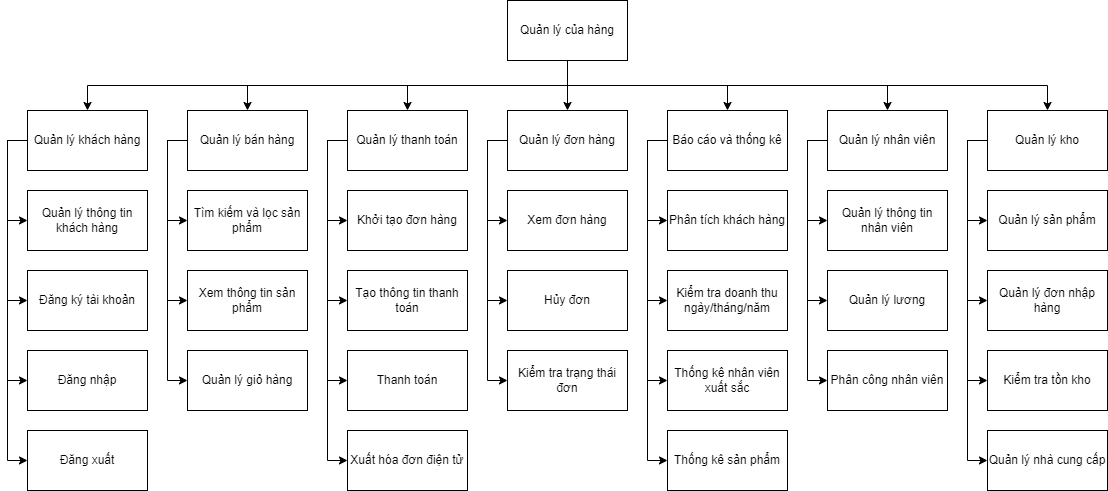

The diagram above was exported from draw.io. Its source (the exported page's mxGraphModel, read from the mxfile embedded in the PNG):
<mxGraphModel dx="1434" dy="836" grid="1" gridSize="10" guides="1" tooltips="1" connect="1" arrows="1" fold="1" page="1" pageScale="1" pageWidth="850" pageHeight="1100" background="none" math="0" shadow="0">
  <root>
    <mxCell id="0" />
    <mxCell id="1" parent="0" />
    <mxCell id="IDaqzsncYM2U3TfDor81-51" style="edgeStyle=orthogonalEdgeStyle;rounded=0;orthogonalLoop=1;jettySize=auto;html=1;exitX=0.5;exitY=1;exitDx=0;exitDy=0;" parent="1" source="IDaqzsncYM2U3TfDor81-1" target="IDaqzsncYM2U3TfDor81-5" edge="1">
      <mxGeometry relative="1" as="geometry" />
    </mxCell>
    <mxCell id="IDaqzsncYM2U3TfDor81-52" style="edgeStyle=orthogonalEdgeStyle;rounded=0;orthogonalLoop=1;jettySize=auto;html=1;exitX=0.5;exitY=1;exitDx=0;exitDy=0;entryX=0.5;entryY=0;entryDx=0;entryDy=0;" parent="1" source="IDaqzsncYM2U3TfDor81-1" target="IDaqzsncYM2U3TfDor81-6" edge="1">
      <mxGeometry relative="1" as="geometry" />
    </mxCell>
    <mxCell id="IDaqzsncYM2U3TfDor81-53" style="edgeStyle=orthogonalEdgeStyle;rounded=0;orthogonalLoop=1;jettySize=auto;html=1;exitX=0.5;exitY=1;exitDx=0;exitDy=0;entryX=0.5;entryY=0;entryDx=0;entryDy=0;" parent="1" source="IDaqzsncYM2U3TfDor81-1" target="IDaqzsncYM2U3TfDor81-4" edge="1">
      <mxGeometry relative="1" as="geometry" />
    </mxCell>
    <mxCell id="IDaqzsncYM2U3TfDor81-54" style="edgeStyle=orthogonalEdgeStyle;rounded=0;orthogonalLoop=1;jettySize=auto;html=1;exitX=0.5;exitY=1;exitDx=0;exitDy=0;entryX=0.5;entryY=0;entryDx=0;entryDy=0;" parent="1" source="IDaqzsncYM2U3TfDor81-1" target="IDaqzsncYM2U3TfDor81-34" edge="1">
      <mxGeometry relative="1" as="geometry" />
    </mxCell>
    <mxCell id="IDaqzsncYM2U3TfDor81-55" style="edgeStyle=orthogonalEdgeStyle;rounded=0;orthogonalLoop=1;jettySize=auto;html=1;exitX=0.5;exitY=1;exitDx=0;exitDy=0;entryX=0.5;entryY=0;entryDx=0;entryDy=0;" parent="1" source="IDaqzsncYM2U3TfDor81-1" target="IDaqzsncYM2U3TfDor81-3" edge="1">
      <mxGeometry relative="1" as="geometry" />
    </mxCell>
    <mxCell id="IDaqzsncYM2U3TfDor81-57" style="edgeStyle=orthogonalEdgeStyle;rounded=0;orthogonalLoop=1;jettySize=auto;html=1;exitX=0.5;exitY=1;exitDx=0;exitDy=0;entryX=0.5;entryY=0;entryDx=0;entryDy=0;" parent="1" source="IDaqzsncYM2U3TfDor81-1" target="IDaqzsncYM2U3TfDor81-56" edge="1">
      <mxGeometry relative="1" as="geometry" />
    </mxCell>
    <mxCell id="IDaqzsncYM2U3TfDor81-65" style="edgeStyle=orthogonalEdgeStyle;rounded=0;orthogonalLoop=1;jettySize=auto;html=1;exitX=0.5;exitY=1;exitDx=0;exitDy=0;entryX=0.5;entryY=0;entryDx=0;entryDy=0;" parent="1" source="IDaqzsncYM2U3TfDor81-1" target="IDaqzsncYM2U3TfDor81-64" edge="1">
      <mxGeometry relative="1" as="geometry" />
    </mxCell>
    <mxCell id="IDaqzsncYM2U3TfDor81-1" value="Quản lý của hàng" style="rounded=0;whiteSpace=wrap;html=1;" parent="1" vertex="1">
      <mxGeometry x="680" y="10" width="120" height="60" as="geometry" />
    </mxCell>
    <mxCell id="IDaqzsncYM2U3TfDor81-2" value="Xem thông tin sản phẩm" style="rounded=0;whiteSpace=wrap;html=1;" parent="1" vertex="1">
      <mxGeometry x="360" y="280" width="120" height="60" as="geometry" />
    </mxCell>
    <mxCell id="IDaqzsncYM2U3TfDor81-46" style="edgeStyle=orthogonalEdgeStyle;rounded=0;orthogonalLoop=1;jettySize=auto;html=1;exitX=0;exitY=0.5;exitDx=0;exitDy=0;entryX=0;entryY=0.5;entryDx=0;entryDy=0;" parent="1" source="IDaqzsncYM2U3TfDor81-3" target="IDaqzsncYM2U3TfDor81-37" edge="1">
      <mxGeometry relative="1" as="geometry" />
    </mxCell>
    <mxCell id="IDaqzsncYM2U3TfDor81-47" style="edgeStyle=orthogonalEdgeStyle;rounded=0;orthogonalLoop=1;jettySize=auto;html=1;exitX=0;exitY=0.5;exitDx=0;exitDy=0;entryX=0;entryY=0.5;entryDx=0;entryDy=0;" parent="1" source="IDaqzsncYM2U3TfDor81-3" target="IDaqzsncYM2U3TfDor81-38" edge="1">
      <mxGeometry relative="1" as="geometry" />
    </mxCell>
    <mxCell id="IDaqzsncYM2U3TfDor81-63" style="edgeStyle=orthogonalEdgeStyle;rounded=0;orthogonalLoop=1;jettySize=auto;html=1;exitX=0;exitY=0.5;exitDx=0;exitDy=0;entryX=0;entryY=0.5;entryDx=0;entryDy=0;" parent="1" source="IDaqzsncYM2U3TfDor81-3" target="IDaqzsncYM2U3TfDor81-62" edge="1">
      <mxGeometry relative="1" as="geometry" />
    </mxCell>
    <mxCell id="m9A8T49R0ck7RejJ8GZ9-2" style="edgeStyle=orthogonalEdgeStyle;rounded=0;orthogonalLoop=1;jettySize=auto;html=1;exitX=0;exitY=0.5;exitDx=0;exitDy=0;entryX=0;entryY=0.5;entryDx=0;entryDy=0;" edge="1" parent="1" source="IDaqzsncYM2U3TfDor81-3" target="m9A8T49R0ck7RejJ8GZ9-1">
      <mxGeometry relative="1" as="geometry" />
    </mxCell>
    <mxCell id="IDaqzsncYM2U3TfDor81-3" value="Báo cáo và thống kê" style="rounded=0;whiteSpace=wrap;html=1;" parent="1" vertex="1">
      <mxGeometry x="840" y="120" width="120" height="60" as="geometry" />
    </mxCell>
    <mxCell id="IDaqzsncYM2U3TfDor81-40" style="edgeStyle=orthogonalEdgeStyle;rounded=0;orthogonalLoop=1;jettySize=auto;html=1;exitX=0;exitY=0.5;exitDx=0;exitDy=0;entryX=0;entryY=0.5;entryDx=0;entryDy=0;" parent="1" source="IDaqzsncYM2U3TfDor81-4" target="IDaqzsncYM2U3TfDor81-31" edge="1">
      <mxGeometry relative="1" as="geometry" />
    </mxCell>
    <mxCell id="IDaqzsncYM2U3TfDor81-41" style="edgeStyle=orthogonalEdgeStyle;rounded=0;orthogonalLoop=1;jettySize=auto;html=1;exitX=0;exitY=0.5;exitDx=0;exitDy=0;entryX=0;entryY=0.5;entryDx=0;entryDy=0;" parent="1" source="IDaqzsncYM2U3TfDor81-4" target="IDaqzsncYM2U3TfDor81-32" edge="1">
      <mxGeometry relative="1" as="geometry" />
    </mxCell>
    <mxCell id="IDaqzsncYM2U3TfDor81-42" style="edgeStyle=orthogonalEdgeStyle;rounded=0;orthogonalLoop=1;jettySize=auto;html=1;exitX=0;exitY=0.5;exitDx=0;exitDy=0;entryX=0;entryY=0.5;entryDx=0;entryDy=0;" parent="1" source="IDaqzsncYM2U3TfDor81-4" target="IDaqzsncYM2U3TfDor81-33" edge="1">
      <mxGeometry relative="1" as="geometry" />
    </mxCell>
    <mxCell id="IDaqzsncYM2U3TfDor81-4" value="Quản lý thanh toán" style="rounded=0;whiteSpace=wrap;html=1;" parent="1" vertex="1">
      <mxGeometry x="520" y="120" width="120" height="60" as="geometry" />
    </mxCell>
    <mxCell id="IDaqzsncYM2U3TfDor81-18" style="edgeStyle=orthogonalEdgeStyle;rounded=0;orthogonalLoop=1;jettySize=auto;html=1;exitX=0;exitY=0.5;exitDx=0;exitDy=0;entryX=0;entryY=0.5;entryDx=0;entryDy=0;" parent="1" source="IDaqzsncYM2U3TfDor81-5" target="IDaqzsncYM2U3TfDor81-16" edge="1">
      <mxGeometry relative="1" as="geometry" />
    </mxCell>
    <mxCell id="IDaqzsncYM2U3TfDor81-25" style="edgeStyle=orthogonalEdgeStyle;rounded=0;orthogonalLoop=1;jettySize=auto;html=1;exitX=0;exitY=0.5;exitDx=0;exitDy=0;entryX=0;entryY=0.5;entryDx=0;entryDy=0;" parent="1" source="IDaqzsncYM2U3TfDor81-5" target="IDaqzsncYM2U3TfDor81-9" edge="1">
      <mxGeometry relative="1" as="geometry" />
    </mxCell>
    <mxCell id="IDaqzsncYM2U3TfDor81-26" style="edgeStyle=orthogonalEdgeStyle;rounded=0;orthogonalLoop=1;jettySize=auto;html=1;exitX=0;exitY=0.5;exitDx=0;exitDy=0;entryX=0;entryY=0.5;entryDx=0;entryDy=0;" parent="1" source="IDaqzsncYM2U3TfDor81-5" target="IDaqzsncYM2U3TfDor81-10" edge="1">
      <mxGeometry relative="1" as="geometry" />
    </mxCell>
    <mxCell id="IDaqzsncYM2U3TfDor81-27" style="edgeStyle=orthogonalEdgeStyle;rounded=0;orthogonalLoop=1;jettySize=auto;html=1;exitX=0;exitY=0.5;exitDx=0;exitDy=0;entryX=0;entryY=0.5;entryDx=0;entryDy=0;" parent="1" source="IDaqzsncYM2U3TfDor81-5" target="IDaqzsncYM2U3TfDor81-11" edge="1">
      <mxGeometry relative="1" as="geometry" />
    </mxCell>
    <mxCell id="IDaqzsncYM2U3TfDor81-5" value="Quản lý khách hàng" style="rounded=0;whiteSpace=wrap;html=1;" parent="1" vertex="1">
      <mxGeometry x="200" y="120" width="120" height="60" as="geometry" />
    </mxCell>
    <mxCell id="IDaqzsncYM2U3TfDor81-23" style="edgeStyle=orthogonalEdgeStyle;rounded=0;orthogonalLoop=1;jettySize=auto;html=1;exitX=0;exitY=0.5;exitDx=0;exitDy=0;entryX=0;entryY=0.5;entryDx=0;entryDy=0;" parent="1" source="IDaqzsncYM2U3TfDor81-6" target="IDaqzsncYM2U3TfDor81-19" edge="1">
      <mxGeometry relative="1" as="geometry" />
    </mxCell>
    <mxCell id="IDaqzsncYM2U3TfDor81-29" style="edgeStyle=orthogonalEdgeStyle;rounded=0;orthogonalLoop=1;jettySize=auto;html=1;exitX=0;exitY=0.5;exitDx=0;exitDy=0;entryX=0;entryY=0.5;entryDx=0;entryDy=0;" parent="1" source="IDaqzsncYM2U3TfDor81-6" target="IDaqzsncYM2U3TfDor81-2" edge="1">
      <mxGeometry relative="1" as="geometry" />
    </mxCell>
    <mxCell id="IDaqzsncYM2U3TfDor81-30" style="edgeStyle=orthogonalEdgeStyle;rounded=0;orthogonalLoop=1;jettySize=auto;html=1;exitX=0;exitY=0.5;exitDx=0;exitDy=0;entryX=0;entryY=0.5;entryDx=0;entryDy=0;" parent="1" source="IDaqzsncYM2U3TfDor81-6" target="IDaqzsncYM2U3TfDor81-7" edge="1">
      <mxGeometry relative="1" as="geometry" />
    </mxCell>
    <mxCell id="IDaqzsncYM2U3TfDor81-6" value="Quản lý bán hàng" style="rounded=0;whiteSpace=wrap;html=1;" parent="1" vertex="1">
      <mxGeometry x="360" y="120" width="120" height="60" as="geometry" />
    </mxCell>
    <mxCell id="IDaqzsncYM2U3TfDor81-7" value="Quản lý giỏ hàng" style="rounded=0;whiteSpace=wrap;html=1;" parent="1" vertex="1">
      <mxGeometry x="360" y="360" width="120" height="60" as="geometry" />
    </mxCell>
    <mxCell id="IDaqzsncYM2U3TfDor81-9" value="Đăng ký tài khoản" style="rounded=0;whiteSpace=wrap;html=1;" parent="1" vertex="1">
      <mxGeometry x="200" y="280" width="120" height="60" as="geometry" />
    </mxCell>
    <mxCell id="IDaqzsncYM2U3TfDor81-10" value="Đăng nhập" style="rounded=0;whiteSpace=wrap;html=1;" parent="1" vertex="1">
      <mxGeometry x="200" y="360" width="120" height="60" as="geometry" />
    </mxCell>
    <mxCell id="IDaqzsncYM2U3TfDor81-11" value="Đăng xuất" style="rounded=0;whiteSpace=wrap;html=1;" parent="1" vertex="1">
      <mxGeometry x="200" y="440" width="120" height="60" as="geometry" />
    </mxCell>
    <mxCell id="IDaqzsncYM2U3TfDor81-16" value="Quản lý thông tin khách hàng" style="rounded=0;whiteSpace=wrap;html=1;" parent="1" vertex="1">
      <mxGeometry x="200" y="200" width="120" height="60" as="geometry" />
    </mxCell>
    <mxCell id="IDaqzsncYM2U3TfDor81-19" value="Tìm kiếm và lọc sản phẩm" style="rounded=0;whiteSpace=wrap;html=1;" parent="1" vertex="1">
      <mxGeometry x="360" y="200" width="120" height="60" as="geometry" />
    </mxCell>
    <mxCell id="IDaqzsncYM2U3TfDor81-31" value="Khởi tạo đơn hàng" style="rounded=0;whiteSpace=wrap;html=1;" parent="1" vertex="1">
      <mxGeometry x="520" y="200" width="120" height="60" as="geometry" />
    </mxCell>
    <mxCell id="IDaqzsncYM2U3TfDor81-32" value="Tạo thông tin thanh toán" style="rounded=0;whiteSpace=wrap;html=1;" parent="1" vertex="1">
      <mxGeometry x="520" y="280" width="120" height="60" as="geometry" />
    </mxCell>
    <mxCell id="IDaqzsncYM2U3TfDor81-33" value="Thanh toán" style="rounded=0;whiteSpace=wrap;html=1;" parent="1" vertex="1">
      <mxGeometry x="520" y="360" width="120" height="60" as="geometry" />
    </mxCell>
    <mxCell id="IDaqzsncYM2U3TfDor81-44" style="edgeStyle=orthogonalEdgeStyle;rounded=0;orthogonalLoop=1;jettySize=auto;html=1;exitX=0;exitY=0.5;exitDx=0;exitDy=0;entryX=0;entryY=0.5;entryDx=0;entryDy=0;" parent="1" source="IDaqzsncYM2U3TfDor81-34" target="IDaqzsncYM2U3TfDor81-35" edge="1">
      <mxGeometry relative="1" as="geometry" />
    </mxCell>
    <mxCell id="IDaqzsncYM2U3TfDor81-45" style="edgeStyle=orthogonalEdgeStyle;rounded=0;orthogonalLoop=1;jettySize=auto;html=1;exitX=0;exitY=0.5;exitDx=0;exitDy=0;entryX=0;entryY=0.5;entryDx=0;entryDy=0;" parent="1" source="IDaqzsncYM2U3TfDor81-34" target="IDaqzsncYM2U3TfDor81-36" edge="1">
      <mxGeometry relative="1" as="geometry" />
    </mxCell>
    <mxCell id="IDaqzsncYM2U3TfDor81-49" style="edgeStyle=orthogonalEdgeStyle;rounded=0;orthogonalLoop=1;jettySize=auto;html=1;exitX=0;exitY=0.5;exitDx=0;exitDy=0;entryX=0;entryY=0.5;entryDx=0;entryDy=0;" parent="1" source="IDaqzsncYM2U3TfDor81-34" target="IDaqzsncYM2U3TfDor81-48" edge="1">
      <mxGeometry relative="1" as="geometry" />
    </mxCell>
    <mxCell id="IDaqzsncYM2U3TfDor81-34" value="Quản lý đơn hàng" style="rounded=0;whiteSpace=wrap;html=1;" parent="1" vertex="1">
      <mxGeometry x="680" y="120" width="120" height="60" as="geometry" />
    </mxCell>
    <mxCell id="IDaqzsncYM2U3TfDor81-35" value="Xem đơn hàng" style="rounded=0;whiteSpace=wrap;html=1;" parent="1" vertex="1">
      <mxGeometry x="680" y="200" width="120" height="60" as="geometry" />
    </mxCell>
    <mxCell id="IDaqzsncYM2U3TfDor81-36" value="Hủy đơn" style="rounded=0;whiteSpace=wrap;html=1;" parent="1" vertex="1">
      <mxGeometry x="680" y="280" width="120" height="60" as="geometry" />
    </mxCell>
    <mxCell id="IDaqzsncYM2U3TfDor81-37" value="Phân tích khách hàng" style="rounded=0;whiteSpace=wrap;html=1;" parent="1" vertex="1">
      <mxGeometry x="840" y="200" width="120" height="60" as="geometry" />
    </mxCell>
    <mxCell id="IDaqzsncYM2U3TfDor81-38" value="Kiểm tra doanh thu&lt;div&gt;ngày/tháng/năm&lt;/div&gt;" style="rounded=0;whiteSpace=wrap;html=1;" parent="1" vertex="1">
      <mxGeometry x="840" y="280" width="120" height="60" as="geometry" />
    </mxCell>
    <mxCell id="IDaqzsncYM2U3TfDor81-39" value="Xuất hóa đơn điện tử" style="rounded=0;whiteSpace=wrap;html=1;" parent="1" vertex="1">
      <mxGeometry x="520" y="440" width="120" height="60" as="geometry" />
    </mxCell>
    <mxCell id="IDaqzsncYM2U3TfDor81-43" style="edgeStyle=orthogonalEdgeStyle;rounded=0;orthogonalLoop=1;jettySize=auto;html=1;exitX=0;exitY=0.5;exitDx=0;exitDy=0;entryX=0;entryY=0.5;entryDx=0;entryDy=0;" parent="1" source="IDaqzsncYM2U3TfDor81-4" target="IDaqzsncYM2U3TfDor81-39" edge="1">
      <mxGeometry relative="1" as="geometry" />
    </mxCell>
    <mxCell id="IDaqzsncYM2U3TfDor81-48" value="Kiểm tra trạng thái đơn" style="rounded=0;whiteSpace=wrap;html=1;" parent="1" vertex="1">
      <mxGeometry x="680" y="360" width="120" height="60" as="geometry" />
    </mxCell>
    <mxCell id="IDaqzsncYM2U3TfDor81-59" style="edgeStyle=orthogonalEdgeStyle;rounded=0;orthogonalLoop=1;jettySize=auto;html=1;exitX=0;exitY=0.5;exitDx=0;exitDy=0;entryX=0;entryY=0.5;entryDx=0;entryDy=0;" parent="1" source="IDaqzsncYM2U3TfDor81-56" target="IDaqzsncYM2U3TfDor81-58" edge="1">
      <mxGeometry relative="1" as="geometry" />
    </mxCell>
    <mxCell id="IDaqzsncYM2U3TfDor81-61" style="edgeStyle=orthogonalEdgeStyle;rounded=0;orthogonalLoop=1;jettySize=auto;html=1;exitX=0;exitY=0.5;exitDx=0;exitDy=0;entryX=0;entryY=0.5;entryDx=0;entryDy=0;" parent="1" source="IDaqzsncYM2U3TfDor81-56" target="IDaqzsncYM2U3TfDor81-60" edge="1">
      <mxGeometry relative="1" as="geometry" />
    </mxCell>
    <mxCell id="IDaqzsncYM2U3TfDor81-75" style="edgeStyle=orthogonalEdgeStyle;rounded=0;orthogonalLoop=1;jettySize=auto;html=1;exitX=0;exitY=0.5;exitDx=0;exitDy=0;entryX=0;entryY=0.5;entryDx=0;entryDy=0;" parent="1" source="IDaqzsncYM2U3TfDor81-56" target="IDaqzsncYM2U3TfDor81-74" edge="1">
      <mxGeometry relative="1" as="geometry" />
    </mxCell>
    <mxCell id="IDaqzsncYM2U3TfDor81-56" value="Quản lý nhân viên" style="rounded=0;whiteSpace=wrap;html=1;" parent="1" vertex="1">
      <mxGeometry x="1000" y="120" width="120" height="60" as="geometry" />
    </mxCell>
    <mxCell id="IDaqzsncYM2U3TfDor81-58" value="Quản lý thông tin nhân viên" style="rounded=0;whiteSpace=wrap;html=1;" parent="1" vertex="1">
      <mxGeometry x="1000" y="200" width="120" height="60" as="geometry" />
    </mxCell>
    <mxCell id="IDaqzsncYM2U3TfDor81-60" value="Quản lý lương" style="rounded=0;whiteSpace=wrap;html=1;" parent="1" vertex="1">
      <mxGeometry x="1000" y="280" width="120" height="60" as="geometry" />
    </mxCell>
    <mxCell id="IDaqzsncYM2U3TfDor81-62" value="Thống kê nhân viên xuất sắc" style="rounded=0;whiteSpace=wrap;html=1;" parent="1" vertex="1">
      <mxGeometry x="840" y="360" width="120" height="60" as="geometry" />
    </mxCell>
    <mxCell id="IDaqzsncYM2U3TfDor81-69" style="edgeStyle=orthogonalEdgeStyle;rounded=0;orthogonalLoop=1;jettySize=auto;html=1;exitX=0;exitY=0.5;exitDx=0;exitDy=0;entryX=0;entryY=0.5;entryDx=0;entryDy=0;" parent="1" source="IDaqzsncYM2U3TfDor81-64" target="IDaqzsncYM2U3TfDor81-66" edge="1">
      <mxGeometry relative="1" as="geometry" />
    </mxCell>
    <mxCell id="IDaqzsncYM2U3TfDor81-70" style="edgeStyle=orthogonalEdgeStyle;rounded=0;orthogonalLoop=1;jettySize=auto;html=1;exitX=0;exitY=0.5;exitDx=0;exitDy=0;entryX=0;entryY=0.5;entryDx=0;entryDy=0;" parent="1" source="IDaqzsncYM2U3TfDor81-64" target="IDaqzsncYM2U3TfDor81-67" edge="1">
      <mxGeometry relative="1" as="geometry" />
    </mxCell>
    <mxCell id="IDaqzsncYM2U3TfDor81-71" style="edgeStyle=orthogonalEdgeStyle;rounded=0;orthogonalLoop=1;jettySize=auto;html=1;exitX=0;exitY=0.5;exitDx=0;exitDy=0;entryX=0;entryY=0.5;entryDx=0;entryDy=0;" parent="1" source="IDaqzsncYM2U3TfDor81-64" target="IDaqzsncYM2U3TfDor81-68" edge="1">
      <mxGeometry relative="1" as="geometry" />
    </mxCell>
    <mxCell id="IDaqzsncYM2U3TfDor81-73" style="edgeStyle=orthogonalEdgeStyle;rounded=0;orthogonalLoop=1;jettySize=auto;html=1;exitX=0;exitY=0.5;exitDx=0;exitDy=0;entryX=0;entryY=0.5;entryDx=0;entryDy=0;" parent="1" source="IDaqzsncYM2U3TfDor81-64" target="IDaqzsncYM2U3TfDor81-72" edge="1">
      <mxGeometry relative="1" as="geometry" />
    </mxCell>
    <mxCell id="IDaqzsncYM2U3TfDor81-64" value="Quản lý kho" style="rounded=0;whiteSpace=wrap;html=1;" parent="1" vertex="1">
      <mxGeometry x="1160" y="120" width="120" height="60" as="geometry" />
    </mxCell>
    <mxCell id="IDaqzsncYM2U3TfDor81-66" value="Quản lý sản phẩm" style="rounded=0;whiteSpace=wrap;html=1;" parent="1" vertex="1">
      <mxGeometry x="1160" y="200" width="120" height="60" as="geometry" />
    </mxCell>
    <mxCell id="IDaqzsncYM2U3TfDor81-67" value="Quản lý đơn nhập hàng" style="rounded=0;whiteSpace=wrap;html=1;" parent="1" vertex="1">
      <mxGeometry x="1160" y="280" width="120" height="60" as="geometry" />
    </mxCell>
    <mxCell id="IDaqzsncYM2U3TfDor81-68" value="Kiểm tra tồn kho" style="rounded=0;whiteSpace=wrap;html=1;" parent="1" vertex="1">
      <mxGeometry x="1160" y="360" width="120" height="60" as="geometry" />
    </mxCell>
    <mxCell id="IDaqzsncYM2U3TfDor81-72" value="Quản lý nhà cung cấp" style="rounded=0;whiteSpace=wrap;html=1;" parent="1" vertex="1">
      <mxGeometry x="1160" y="440" width="120" height="60" as="geometry" />
    </mxCell>
    <mxCell id="IDaqzsncYM2U3TfDor81-74" value="Phân công nhân viên" style="rounded=0;whiteSpace=wrap;html=1;" parent="1" vertex="1">
      <mxGeometry x="1000" y="360" width="120" height="60" as="geometry" />
    </mxCell>
    <mxCell id="m9A8T49R0ck7RejJ8GZ9-1" value="Thống kê sản phẩm" style="rounded=0;whiteSpace=wrap;html=1;" vertex="1" parent="1">
      <mxGeometry x="840" y="440" width="120" height="60" as="geometry" />
    </mxCell>
  </root>
</mxGraphModel>